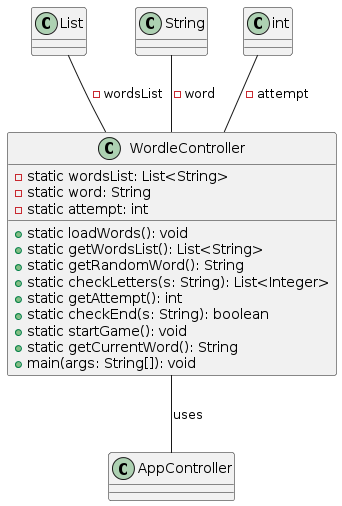

The diagram above was rendered by PlantUML. Its source (embedded in the PNG):
@startuml
class WordleController {
    - static wordsList: List<String>
    - static word: String
    - static attempt: int
    + static loadWords(): void
    + static getWordsList(): List<String>
    + static getRandomWord(): String
    + static checkLetters(s: String): List<Integer>
    + static getAttempt(): int
    + static checkEnd(s: String): boolean
    + static startGame(): void
    + static getCurrentWord(): String
    + main(args: String[]): void
}

WordleController -- AppController : uses
List -- WordleController : - wordsList
String -- WordleController : - word
int -- WordleController : - attempt
@enduml